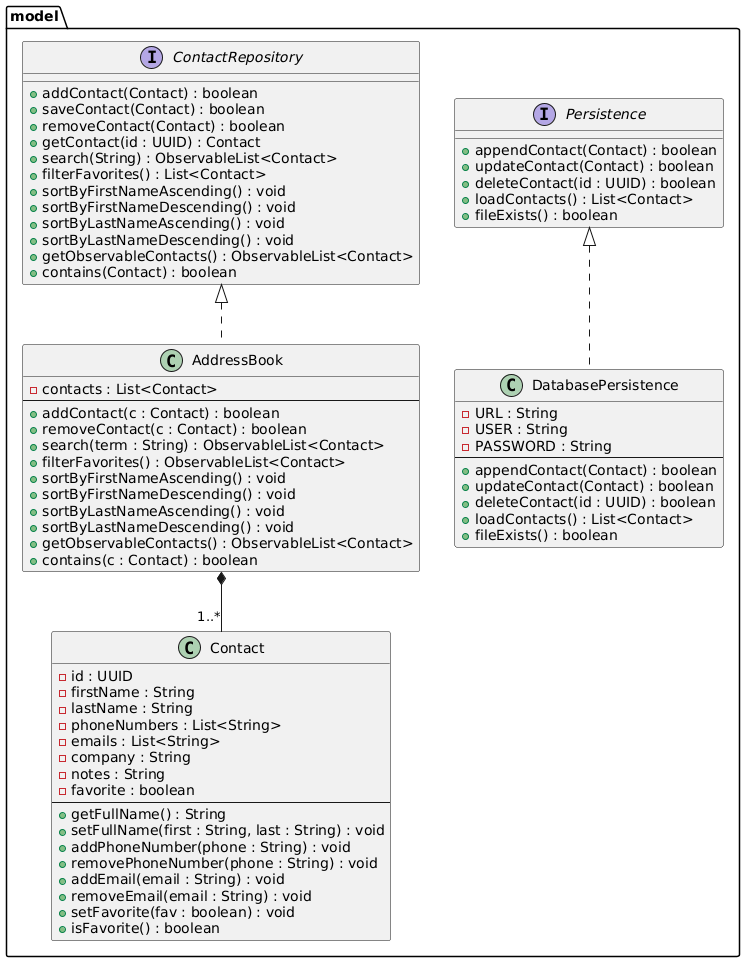

The diagram above was rendered by PlantUML. Its source (embedded in the PNG):
@startuml
package model {
    class Contact {
        - id : UUID
        - firstName : String
        - lastName : String
        - phoneNumbers : List<String>
        - emails : List<String>
        - company : String
        - notes : String
        - favorite : boolean
        --
        + getFullName() : String
        + setFullName(first : String, last : String) : void
        + addPhoneNumber(phone : String) : void
        + removePhoneNumber(phone : String) : void
        + addEmail(email : String) : void
        + removeEmail(email : String) : void
        + setFavorite(fav : boolean) : void
        + isFavorite() : boolean
    }

    class AddressBook {
        - contacts : List<Contact>
        --
        + addContact(c : Contact) : boolean
        + removeContact(c : Contact) : boolean
        + search(term : String) : ObservableList<Contact>
        + filterFavorites() : ObservableList<Contact>
        + sortByFirstNameAscending() : void
        + sortByFirstNameDescending() : void
        + sortByLastNameAscending() : void
        + sortByLastNameDescending() : void
        + getObservableContacts() : ObservableList<Contact>
        + contains(c : Contact) : boolean
    }

    interface ContactRepository {
        + addContact(Contact) : boolean
        + saveContact(Contact) : boolean
        + removeContact(Contact) : boolean
        + getContact(id : UUID) : Contact
        + search(String) : ObservableList<Contact>
        + filterFavorites() : List<Contact>
        + sortByFirstNameAscending() : void
        + sortByFirstNameDescending() : void
        + sortByLastNameAscending() : void
        + sortByLastNameDescending() : void
        + getObservableContacts() : ObservableList<Contact>
        + contains(Contact) : boolean
    }

    interface Persistence {
        + appendContact(Contact) : boolean
        + updateContact(Contact) : boolean
        + deleteContact(id : UUID) : boolean
        + loadContacts() : List<Contact>
        + fileExists() : boolean
    }

    class DatabasePersistence {
        - URL : String
        - USER : String
        - PASSWORD : String
        --
        + appendContact(Contact) : boolean
        + updateContact(Contact) : boolean
        + deleteContact(id : UUID) : boolean
        + loadContacts() : List<Contact>
        + fileExists() : boolean
    }
}

' ===========================
' RELAZIONI MODEL
' ===========================
AddressBook *-- "1..*" Contact 
ContactRepository <|.. AddressBook
Persistence <|.. DatabasePersistence
@enduml